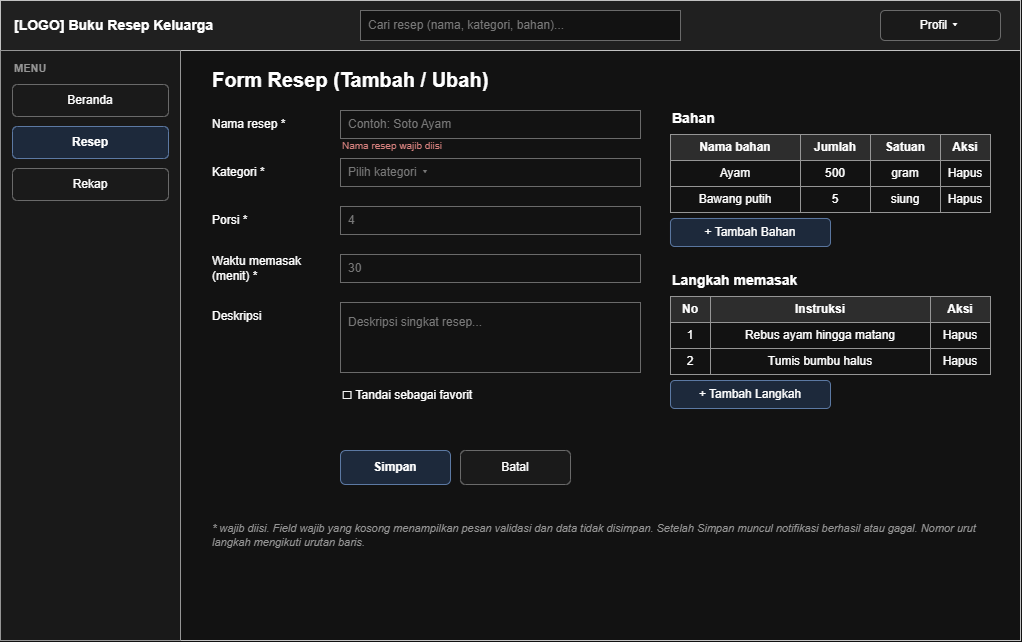

The diagram above was exported from draw.io. Its source (the exported page's mxGraphModel, read from the mxfile embedded in the PNG):
<mxGraphModel dx="1058" dy="700" grid="1" gridSize="10" guides="1" tooltips="1" connect="1" arrows="1" fold="1" page="1" pageScale="1" pageWidth="1100" pageHeight="700" math="0" shadow="0">
  <root>
    <mxCell id="0" />
    <mxCell id="1" parent="0" />
    <mxCell id="c1" parent="1" style="rounded=0;whiteSpace=wrap;html=1;fillColor=#ffffff;strokeColor=#666666;fontSize=12;strokeColor=#333333;" value="" vertex="1">
      <mxGeometry height="640" width="1020" x="20" y="20" as="geometry" />
    </mxCell>
    <mxCell id="c2" parent="1" style="rounded=0;whiteSpace=wrap;html=1;fillColor=#ffffff;strokeColor=#666666;fontSize=12;fillColor=#eeeeee;strokeColor=#333333;" value="" vertex="1">
      <mxGeometry height="50" width="1020" x="20" y="20" as="geometry" />
    </mxCell>
    <mxCell id="c3" parent="1" style="text;html=1;align=left;verticalAlign=middle;whiteSpace=wrap;fontSize=12;fontStyle=1;fontSize=14;" value="[LOGO]  Buku Resep Keluarga" vertex="1">
      <mxGeometry height="40" width="260" x="32" y="25" as="geometry" />
    </mxCell>
    <mxCell id="c4" parent="1" style="rounded=0;whiteSpace=wrap;html=1;fillColor=#ffffff;strokeColor=#999999;fontColor=#888888;align=left;spacingLeft=6;fontSize=12;" value="Cari resep (nama, kategori, bahan)..." vertex="1">
      <mxGeometry height="30" width="320" x="380" y="30" as="geometry" />
    </mxCell>
    <mxCell id="c5" parent="1" style="rounded=1;whiteSpace=wrap;html=1;fillColor=#f5f5f5;strokeColor=#999999;fontSize=12;" value="Profil ▾" vertex="1">
      <mxGeometry height="30" width="120" x="900" y="30" as="geometry" />
    </mxCell>
    <mxCell id="c6" parent="1" style="rounded=0;whiteSpace=wrap;html=1;fillColor=#ffffff;strokeColor=#666666;fontSize=12;fillColor=#f7f7f7;" value="" vertex="1">
      <mxGeometry height="590" width="180" x="20" y="70" as="geometry" />
    </mxCell>
    <mxCell id="c7" parent="1" style="text;html=1;align=left;verticalAlign=middle;whiteSpace=wrap;fontSize=12;fontStyle=1;fontSize=11;fontColor=#666666;" value="MENU" vertex="1">
      <mxGeometry height="20" width="150" x="32" y="78" as="geometry" />
    </mxCell>
    <mxCell id="c8" parent="1" style="rounded=1;whiteSpace=wrap;html=1;fillColor=#f5f5f5;strokeColor=#999999;fontSize=12;" value="Beranda" vertex="1">
      <mxGeometry height="32" width="156" x="32" y="104" as="geometry" />
    </mxCell>
    <mxCell id="c9" parent="1" style="rounded=1;whiteSpace=wrap;html=1;fillColor=#dae8fc;strokeColor=#6c8ebf;fontSize=12;fontStyle=1;" value="Resep" vertex="1">
      <mxGeometry height="32" width="156" x="32" y="146" as="geometry" />
    </mxCell>
    <mxCell id="c10" parent="1" style="rounded=1;whiteSpace=wrap;html=1;fillColor=#f5f5f5;strokeColor=#999999;fontSize=12;" value="Rekap" vertex="1">
      <mxGeometry height="32" width="156" x="32" y="188" as="geometry" />
    </mxCell>
    <mxCell id="c11" parent="1" style="text;html=1;align=left;verticalAlign=middle;whiteSpace=wrap;fontSize=12;fontStyle=1;fontSize=20;" value="Form Resep (Tambah / Ubah)" vertex="1">
      <mxGeometry height="34" width="500" x="230" y="82" as="geometry" />
    </mxCell>
    <mxCell id="c12" parent="1" style="text;html=1;align=left;verticalAlign=middle;whiteSpace=wrap;fontSize=12;" value="Nama resep *" vertex="1">
      <mxGeometry height="28" width="125" x="230" y="130" as="geometry" />
    </mxCell>
    <mxCell id="c13" parent="1" style="rounded=0;whiteSpace=wrap;html=1;fillColor=#ffffff;strokeColor=#999999;fontColor=#888888;align=left;spacingLeft=6;fontSize=12;" value="Contoh: Soto Ayam" vertex="1">
      <mxGeometry height="28" width="300" x="360" y="130" as="geometry" />
    </mxCell>
    <mxCell id="c14" parent="1" style="text;html=1;align=left;verticalAlign=middle;whiteSpace=wrap;fontSize=12;" value="Kategori *" vertex="1">
      <mxGeometry height="28" width="125" x="230" y="178" as="geometry" />
    </mxCell>
    <mxCell id="c15" parent="1" style="rounded=0;whiteSpace=wrap;html=1;fillColor=#ffffff;strokeColor=#999999;fontColor=#888888;align=left;spacingLeft=6;fontSize=12;" value="Pilih kategori ▾" vertex="1">
      <mxGeometry height="28" width="300" x="360" y="178" as="geometry" />
    </mxCell>
    <mxCell id="c16" parent="1" style="text;html=1;align=left;verticalAlign=middle;whiteSpace=wrap;fontSize=12;" value="Porsi *" vertex="1">
      <mxGeometry height="28" width="125" x="230" y="226" as="geometry" />
    </mxCell>
    <mxCell id="c17" parent="1" style="rounded=0;whiteSpace=wrap;html=1;fillColor=#ffffff;strokeColor=#999999;fontColor=#888888;align=left;spacingLeft=6;fontSize=12;" value="4" vertex="1">
      <mxGeometry height="28" width="300" x="360" y="226" as="geometry" />
    </mxCell>
    <mxCell id="c18" parent="1" style="text;html=1;align=left;verticalAlign=middle;whiteSpace=wrap;fontSize=12;" value="Waktu memasak (menit) *" vertex="1">
      <mxGeometry height="28" width="125" x="230" y="274" as="geometry" />
    </mxCell>
    <mxCell id="c19" parent="1" style="rounded=0;whiteSpace=wrap;html=1;fillColor=#ffffff;strokeColor=#999999;fontColor=#888888;align=left;spacingLeft=6;fontSize=12;" value="30" vertex="1">
      <mxGeometry height="28" width="300" x="360" y="274" as="geometry" />
    </mxCell>
    <mxCell id="c20" parent="1" style="text;html=1;align=left;verticalAlign=middle;whiteSpace=wrap;fontSize=10;fontColor=#b85450;" value="Nama resep wajib diisi" vertex="1">
      <mxGeometry height="14" width="300" x="360" y="158" as="geometry" />
    </mxCell>
    <mxCell id="c21" parent="1" style="text;html=1;align=left;verticalAlign=middle;whiteSpace=wrap;fontSize=12;" value="Deskripsi" vertex="1">
      <mxGeometry height="28" width="125" x="230" y="322" as="geometry" />
    </mxCell>
    <mxCell id="c22" parent="1" style="rounded=0;whiteSpace=wrap;html=1;fillColor=#ffffff;strokeColor=#999999;fontColor=#888888;align=left;spacingLeft=6;fontSize=12;verticalAlign=top;spacingTop=6;" value="Deskripsi singkat resep..." vertex="1">
      <mxGeometry height="70" width="300" x="360" y="322" as="geometry" />
    </mxCell>
    <mxCell id="c23" parent="1" style="text;html=1;align=left;verticalAlign=middle;whiteSpace=wrap;fontSize=12;" value="☐ Tandai sebagai favorit" vertex="1">
      <mxGeometry height="26" width="300" x="360" y="402" as="geometry" />
    </mxCell>
    <mxCell id="c24" parent="1" style="text;html=1;align=left;verticalAlign=middle;whiteSpace=wrap;fontSize=12;fontStyle=1;fontSize=14;" value="Bahan" vertex="1">
      <mxGeometry height="24" width="320" x="690" y="126" as="geometry" />
    </mxCell>
    <mxCell id="c25" parent="1" style="rounded=0;whiteSpace=wrap;html=1;fillColor=#e0e0e0;strokeColor=#666666;fontStyle=1;fontSize=12;" value="Nama bahan" vertex="1">
      <mxGeometry height="26" width="130" x="690" y="154" as="geometry" />
    </mxCell>
    <mxCell id="c26" parent="1" style="rounded=0;whiteSpace=wrap;html=1;fillColor=#e0e0e0;strokeColor=#666666;fontStyle=1;fontSize=12;" value="Jumlah" vertex="1">
      <mxGeometry height="26" width="70" x="820" y="154" as="geometry" />
    </mxCell>
    <mxCell id="c27" parent="1" style="rounded=0;whiteSpace=wrap;html=1;fillColor=#e0e0e0;strokeColor=#666666;fontStyle=1;fontSize=12;" value="Satuan" vertex="1">
      <mxGeometry height="26" width="70" x="890" y="154" as="geometry" />
    </mxCell>
    <mxCell id="c28" parent="1" style="rounded=0;whiteSpace=wrap;html=1;fillColor=#e0e0e0;strokeColor=#666666;fontStyle=1;fontSize=12;" value="Aksi" vertex="1">
      <mxGeometry height="26" width="50" x="960" y="154" as="geometry" />
    </mxCell>
    <mxCell id="c29" parent="1" style="rounded=0;whiteSpace=wrap;html=1;fillColor=#ffffff;strokeColor=#666666;fontSize=12;" value="Ayam" vertex="1">
      <mxGeometry height="26" width="130" x="690" y="180" as="geometry" />
    </mxCell>
    <mxCell id="c30" parent="1" style="rounded=0;whiteSpace=wrap;html=1;fillColor=#ffffff;strokeColor=#666666;fontSize=12;" value="500" vertex="1">
      <mxGeometry height="26" width="70" x="820" y="180" as="geometry" />
    </mxCell>
    <mxCell id="c31" parent="1" style="rounded=0;whiteSpace=wrap;html=1;fillColor=#ffffff;strokeColor=#666666;fontSize=12;" value="gram" vertex="1">
      <mxGeometry height="26" width="70" x="890" y="180" as="geometry" />
    </mxCell>
    <mxCell id="c32" parent="1" style="rounded=0;whiteSpace=wrap;html=1;fillColor=#ffffff;strokeColor=#666666;fontSize=12;" value="Hapus" vertex="1">
      <mxGeometry height="26" width="50" x="960" y="180" as="geometry" />
    </mxCell>
    <mxCell id="c33" parent="1" style="rounded=0;whiteSpace=wrap;html=1;fillColor=#ffffff;strokeColor=#666666;fontSize=12;" value="Bawang putih" vertex="1">
      <mxGeometry height="26" width="130" x="690" y="206" as="geometry" />
    </mxCell>
    <mxCell id="c34" parent="1" style="rounded=0;whiteSpace=wrap;html=1;fillColor=#ffffff;strokeColor=#666666;fontSize=12;" value="5" vertex="1">
      <mxGeometry height="26" width="70" x="820" y="206" as="geometry" />
    </mxCell>
    <mxCell id="c35" parent="1" style="rounded=0;whiteSpace=wrap;html=1;fillColor=#ffffff;strokeColor=#666666;fontSize=12;" value="siung" vertex="1">
      <mxGeometry height="26" width="70" x="890" y="206" as="geometry" />
    </mxCell>
    <mxCell id="c36" parent="1" style="rounded=0;whiteSpace=wrap;html=1;fillColor=#ffffff;strokeColor=#666666;fontSize=12;" value="Hapus" vertex="1">
      <mxGeometry height="26" width="50" x="960" y="206" as="geometry" />
    </mxCell>
    <mxCell id="c37" parent="1" style="rounded=1;whiteSpace=wrap;html=1;fillColor=#dae8fc;strokeColor=#6c8ebf;fontSize=12;" value="+ Tambah Bahan" vertex="1">
      <mxGeometry height="28" width="160" x="690" y="238" as="geometry" />
    </mxCell>
    <mxCell id="c38" parent="1" style="text;html=1;align=left;verticalAlign=middle;whiteSpace=wrap;fontSize=12;fontStyle=1;fontSize=14;" value="Langkah memasak" vertex="1">
      <mxGeometry height="24" width="320" x="690" y="288" as="geometry" />
    </mxCell>
    <mxCell id="c39" parent="1" style="rounded=0;whiteSpace=wrap;html=1;fillColor=#e0e0e0;strokeColor=#666666;fontStyle=1;fontSize=12;" value="No" vertex="1">
      <mxGeometry height="26" width="40" x="690" y="316" as="geometry" />
    </mxCell>
    <mxCell id="c40" parent="1" style="rounded=0;whiteSpace=wrap;html=1;fillColor=#e0e0e0;strokeColor=#666666;fontStyle=1;fontSize=12;" value="Instruksi" vertex="1">
      <mxGeometry height="26" width="220" x="730" y="316" as="geometry" />
    </mxCell>
    <mxCell id="c41" parent="1" style="rounded=0;whiteSpace=wrap;html=1;fillColor=#e0e0e0;strokeColor=#666666;fontStyle=1;fontSize=12;" value="Aksi" vertex="1">
      <mxGeometry height="26" width="60" x="950" y="316" as="geometry" />
    </mxCell>
    <mxCell id="c42" parent="1" style="rounded=0;whiteSpace=wrap;html=1;fillColor=#ffffff;strokeColor=#666666;fontSize=12;" value="1" vertex="1">
      <mxGeometry height="26" width="40" x="690" y="342" as="geometry" />
    </mxCell>
    <mxCell id="c43" parent="1" style="rounded=0;whiteSpace=wrap;html=1;fillColor=#ffffff;strokeColor=#666666;fontSize=12;" value="Rebus ayam hingga matang" vertex="1">
      <mxGeometry height="26" width="220" x="730" y="342" as="geometry" />
    </mxCell>
    <mxCell id="c44" parent="1" style="rounded=0;whiteSpace=wrap;html=1;fillColor=#ffffff;strokeColor=#666666;fontSize=12;" value="Hapus" vertex="1">
      <mxGeometry height="26" width="60" x="950" y="342" as="geometry" />
    </mxCell>
    <mxCell id="c45" parent="1" style="rounded=0;whiteSpace=wrap;html=1;fillColor=#ffffff;strokeColor=#666666;fontSize=12;" value="2" vertex="1">
      <mxGeometry height="26" width="40" x="690" y="368" as="geometry" />
    </mxCell>
    <mxCell id="c46" parent="1" style="rounded=0;whiteSpace=wrap;html=1;fillColor=#ffffff;strokeColor=#666666;fontSize=12;" value="Tumis bumbu halus" vertex="1">
      <mxGeometry height="26" width="220" x="730" y="368" as="geometry" />
    </mxCell>
    <mxCell id="c47" parent="1" style="rounded=0;whiteSpace=wrap;html=1;fillColor=#ffffff;strokeColor=#666666;fontSize=12;" value="Hapus" vertex="1">
      <mxGeometry height="26" width="60" x="950" y="368" as="geometry" />
    </mxCell>
    <mxCell id="c48" parent="1" style="rounded=1;whiteSpace=wrap;html=1;fillColor=#dae8fc;strokeColor=#6c8ebf;fontSize=12;" value="+ Tambah Langkah" vertex="1">
      <mxGeometry height="28" width="160" x="690" y="400" as="geometry" />
    </mxCell>
    <mxCell id="c49" parent="1" style="rounded=1;whiteSpace=wrap;html=1;fillColor=#dae8fc;strokeColor=#6c8ebf;fontSize=12;fontStyle=1;" value="Simpan" vertex="1">
      <mxGeometry height="34" width="110" x="360" y="470" as="geometry" />
    </mxCell>
    <mxCell id="c50" parent="1" style="rounded=1;whiteSpace=wrap;html=1;fillColor=#f5f5f5;strokeColor=#999999;fontSize=12;" value="Batal" vertex="1">
      <mxGeometry height="34" width="110" x="480" y="470" as="geometry" />
    </mxCell>
    <mxCell id="c51" parent="1" style="text;html=1;align=left;verticalAlign=middle;whiteSpace=wrap;fontSize=11;fontStyle=2;fontColor=#666666;" value="* wajib diisi. Field wajib yang kosong menampilkan pesan validasi dan data tidak disimpan. Setelah Simpan muncul notifikasi berhasil atau gagal. Nomor urut langkah mengikuti urutan baris." vertex="1">
      <mxGeometry height="50" width="780" x="230" y="530" as="geometry" />
    </mxCell>
  </root>
</mxGraphModel>